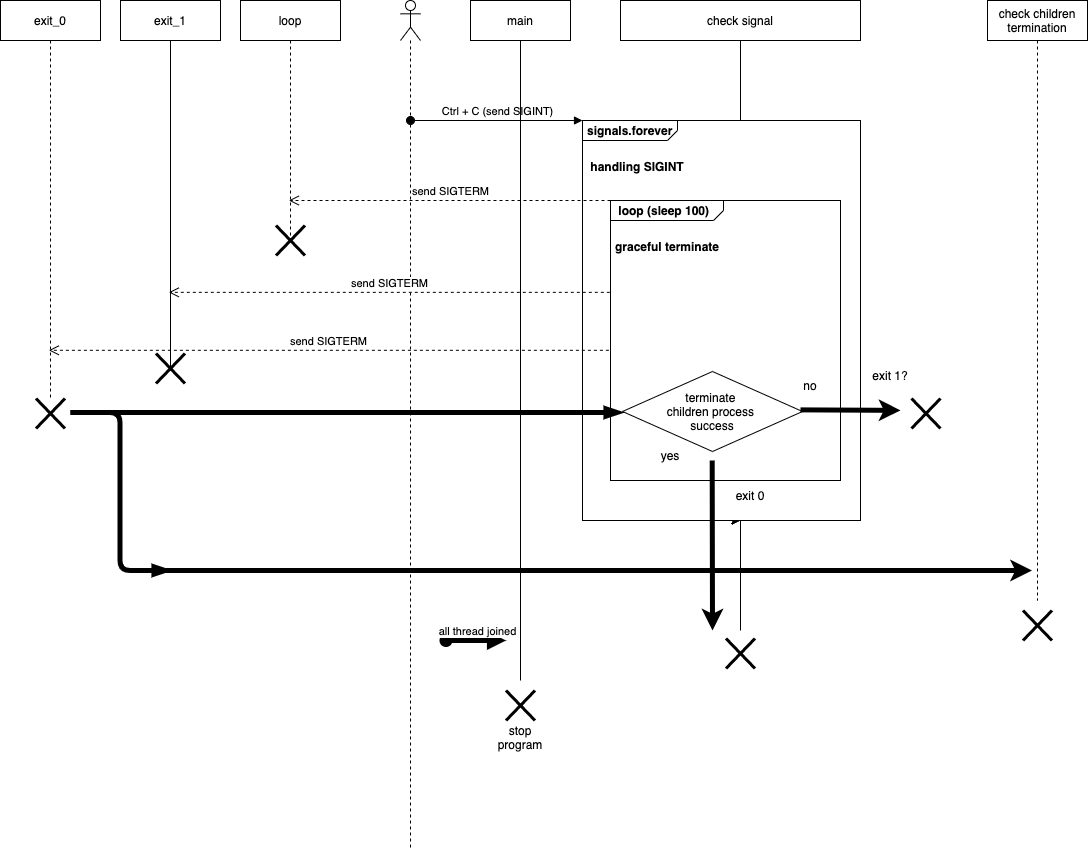

The diagram above was exported from draw.io. Its source (the exported page's mxGraphModel, read from the mxfile embedded in the PNG):
<mxGraphModel dx="1096" dy="1256" grid="1" gridSize="10" guides="1" tooltips="1" connect="1" arrows="1" fold="1" page="1" pageScale="1" pageWidth="827" pageHeight="1169" math="0" shadow="0">
  <root>
    <mxCell id="0" />
    <mxCell id="1" parent="0" />
    <mxCell id="2" value="exit_0" style="shape=umlLifeline;perimeter=lifelinePerimeter;whiteSpace=wrap;html=1;container=1;collapsible=0;recursiveResize=0;outlineConnect=0;" parent="1" vertex="1">
      <mxGeometry x="40" y="40" width="100" height="400" as="geometry" />
    </mxCell>
    <mxCell id="3" value="exit_1" style="shape=umlLifeline;perimeter=lifelinePerimeter;whiteSpace=wrap;html=1;container=1;collapsible=0;recursiveResize=0;outlineConnect=0;lifelineDashed=0;" parent="1" vertex="1">
      <mxGeometry x="160" y="40" width="100" height="370" as="geometry" />
    </mxCell>
    <mxCell id="38" value="" style="shape=umlDestroy;whiteSpace=wrap;html=1;strokeWidth=3;fillColor=default;" parent="3" vertex="1">
      <mxGeometry x="35.5" y="353" width="29" height="30" as="geometry" />
    </mxCell>
    <mxCell id="4" value="loop" style="shape=umlLifeline;perimeter=lifelinePerimeter;whiteSpace=wrap;html=1;container=1;collapsible=0;recursiveResize=0;outlineConnect=0;" parent="1" vertex="1">
      <mxGeometry x="280" y="40" width="100" height="240" as="geometry" />
    </mxCell>
    <mxCell id="39" value="" style="shape=umlDestroy;whiteSpace=wrap;html=1;strokeWidth=3;fillColor=default;" parent="4" vertex="1">
      <mxGeometry x="35.5" y="225" width="29" height="30" as="geometry" />
    </mxCell>
    <mxCell id="5" value="check signal" style="shape=umlLifeline;perimeter=lifelinePerimeter;whiteSpace=wrap;html=1;container=1;collapsible=0;recursiveResize=0;outlineConnect=0;lifelineDashed=0;" parent="1" vertex="1">
      <mxGeometry x="660" y="40" width="240" height="630" as="geometry" />
    </mxCell>
    <mxCell id="12" style="edgeStyle=none;html=1;exitX=0.5;exitY=1;exitDx=0;exitDy=0;exitPerimeter=0;" parent="5" source="9" target="5" edge="1">
      <mxGeometry relative="1" as="geometry" />
    </mxCell>
    <mxCell id="18" style="edgeStyle=none;html=1;exitX=0.5;exitY=1;exitDx=0;exitDy=0;exitPerimeter=0;" parent="5" source="9" target="5" edge="1">
      <mxGeometry relative="1" as="geometry" />
    </mxCell>
    <mxCell id="19" style="edgeStyle=none;html=1;exitX=0.5;exitY=1;exitDx=0;exitDy=0;exitPerimeter=0;" parent="5" source="9" target="5" edge="1">
      <mxGeometry relative="1" as="geometry" />
    </mxCell>
    <mxCell id="9" value="&lt;p style=&quot;margin: 0px ; margin-top: 4px ; margin-left: 5px ; text-align: left&quot;&gt;&lt;b&gt;signals.forever&lt;/b&gt;&lt;/p&gt;&lt;p style=&quot;margin: 0px ; margin-top: 4px ; margin-left: 5px ; text-align: left&quot;&gt;&lt;br&gt;&lt;/p&gt;&lt;p style=&quot;margin: 0px ; margin-top: 4px ; margin-left: 5px ; text-align: left&quot;&gt;&lt;b&gt;&amp;nbsp;handling SIGINT&lt;/b&gt;&lt;/p&gt;&lt;p style=&quot;margin: 0px ; margin-top: 4px ; margin-left: 5px ; text-align: left&quot;&gt;&lt;b&gt;&lt;br&gt;&lt;/b&gt;&lt;/p&gt;&lt;p style=&quot;margin: 0px ; margin-top: 4px ; margin-left: 5px ; text-align: left&quot;&gt;&lt;b&gt;&lt;br&gt;&lt;/b&gt;&lt;/p&gt;&lt;p style=&quot;margin: 0px ; margin-top: 4px ; margin-left: 5px ; text-align: left&quot;&gt;&lt;b&gt;&lt;br&gt;&lt;/b&gt;&lt;/p&gt;&lt;p style=&quot;margin: 0px ; margin-top: 4px ; margin-left: 5px ; text-align: left&quot;&gt;&lt;br&gt;&lt;/p&gt;&lt;p style=&quot;margin: 0px ; margin-top: 4px ; margin-left: 5px ; text-align: left&quot;&gt;&lt;br&gt;&lt;/p&gt;&lt;p style=&quot;margin: 0px ; margin-top: 4px ; margin-left: 5px ; text-align: left&quot;&gt;&lt;br&gt;&lt;/p&gt;&lt;p style=&quot;margin: 0px ; margin-top: 4px ; margin-left: 5px ; text-align: left&quot;&gt;&lt;br&gt;&lt;/p&gt;&lt;p style=&quot;margin: 0px ; margin-top: 4px ; margin-left: 5px ; text-align: left&quot;&gt;&lt;br&gt;&lt;/p&gt;" style="html=1;shape=mxgraph.sysml.package;overflow=fill;labelX=95;align=left;spacingLeft=5;verticalAlign=top;spacingTop=-3;fillColor=default;" parent="5" vertex="1">
      <mxGeometry x="-38" y="120" width="278" height="400" as="geometry" />
    </mxCell>
    <mxCell id="21" value="&lt;p style=&quot;margin: 0px ; margin-top: 4px ; margin-left: 5px ; text-align: left&quot;&gt;&lt;b&gt;&amp;nbsp;loop (sleep 100)&lt;/b&gt;&lt;/p&gt;&lt;p style=&quot;margin: 0px ; margin-top: 4px ; margin-left: 5px ; text-align: left&quot;&gt;&lt;b&gt;&lt;br&gt;&lt;/b&gt;&lt;/p&gt;&lt;p style=&quot;margin: 0px ; margin-top: 4px ; margin-left: 5px ; text-align: left&quot;&gt;&lt;b&gt;graceful terminate&lt;/b&gt;&lt;/p&gt;" style="html=1;shape=mxgraph.sysml.package;overflow=fill;labelX=113;align=left;spacingLeft=5;verticalAlign=top;spacingTop=-3;" parent="5" vertex="1">
      <mxGeometry x="-10" y="200" width="230" height="280" as="geometry" />
    </mxCell>
    <mxCell id="23" value="terminate &lt;br&gt;children process &lt;br&gt;success" style="rhombus;whiteSpace=wrap;html=1;fillColor=default;" parent="5" vertex="1">
      <mxGeometry x="2" y="371" width="180" height="80" as="geometry" />
    </mxCell>
    <mxCell id="29" value="exit 0" style="text;html=1;strokeColor=none;fillColor=none;align=center;verticalAlign=middle;whiteSpace=wrap;rounded=0;" parent="5" vertex="1">
      <mxGeometry x="100" y="480" width="60" height="30" as="geometry" />
    </mxCell>
    <mxCell id="30" value="yes" style="text;html=1;strokeColor=none;fillColor=none;align=center;verticalAlign=middle;whiteSpace=wrap;rounded=0;" parent="5" vertex="1">
      <mxGeometry x="20" y="440" width="60" height="30" as="geometry" />
    </mxCell>
    <mxCell id="32" value="" style="endArrow=classic;html=1;fillColor=default;strokeWidth=5;" parent="5" edge="1">
      <mxGeometry width="50" height="50" relative="1" as="geometry">
        <mxPoint x="180" y="409.37" as="sourcePoint" />
        <mxPoint x="280" y="409.87" as="targetPoint" />
      </mxGeometry>
    </mxCell>
    <mxCell id="34" value="no" style="text;html=1;strokeColor=none;fillColor=none;align=center;verticalAlign=middle;whiteSpace=wrap;rounded=0;" parent="5" vertex="1">
      <mxGeometry x="160" y="370" width="60" height="30" as="geometry" />
    </mxCell>
    <mxCell id="77" value="" style="endArrow=classic;html=1;strokeWidth=5;fillColor=default;" parent="5" edge="1">
      <mxGeometry width="50" height="50" relative="1" as="geometry">
        <mxPoint x="91.69000000000005" y="460" as="sourcePoint" />
        <mxPoint x="92" y="630" as="targetPoint" />
      </mxGeometry>
    </mxCell>
    <mxCell id="10" value="" style="shape=umlLifeline;participant=umlActor;perimeter=lifelinePerimeter;whiteSpace=wrap;html=1;container=1;collapsible=0;recursiveResize=0;verticalAlign=top;spacingTop=36;outlineConnect=0;fillColor=none;" parent="1" vertex="1">
      <mxGeometry x="440" y="40" width="20" height="850" as="geometry" />
    </mxCell>
    <mxCell id="11" value="Ctrl + C (send SIGINT)" style="html=1;verticalAlign=bottom;startArrow=oval;startFill=1;endArrow=block;startSize=8;entryX=0;entryY=0;entryDx=0;entryDy=0;entryPerimeter=0;" parent="1" target="9" edge="1">
      <mxGeometry width="60" relative="1" as="geometry">
        <mxPoint x="450" y="160" as="sourcePoint" />
        <mxPoint x="510" y="160" as="targetPoint" />
      </mxGeometry>
    </mxCell>
    <mxCell id="13" value="send SIGTERM" style="html=1;verticalAlign=bottom;endArrow=open;dashed=1;endSize=8;exitX=0;exitY=0;exitDx=0;exitDy=0;exitPerimeter=0;" parent="1" source="21" target="4" edge="1">
      <mxGeometry relative="1" as="geometry">
        <mxPoint x="620" y="240" as="sourcePoint" />
        <mxPoint x="540" y="240" as="targetPoint" />
      </mxGeometry>
    </mxCell>
    <mxCell id="14" value="send SIGTERM" style="html=1;verticalAlign=bottom;endArrow=open;dashed=1;endSize=8;exitX=-0.003;exitY=0.328;exitDx=0;exitDy=0;exitPerimeter=0;" parent="1" source="21" target="3" edge="1">
      <mxGeometry relative="1" as="geometry">
        <mxPoint x="622" y="279" as="sourcePoint" />
        <mxPoint x="331.5" y="279" as="targetPoint" />
      </mxGeometry>
    </mxCell>
    <mxCell id="15" value="send SIGTERM" style="html=1;verticalAlign=bottom;endArrow=open;dashed=1;endSize=8;exitX=-0.007;exitY=0.535;exitDx=0;exitDy=0;exitPerimeter=0;" parent="1" source="21" target="2" edge="1">
      <mxGeometry relative="1" as="geometry">
        <mxPoint x="623" y="321" as="sourcePoint" />
        <mxPoint x="210.5" y="321" as="targetPoint" />
      </mxGeometry>
    </mxCell>
    <mxCell id="31" value="main" style="shape=umlLifeline;perimeter=lifelinePerimeter;whiteSpace=wrap;html=1;container=1;collapsible=0;recursiveResize=0;outlineConnect=0;lifelineDashed=0;" parent="1" vertex="1">
      <mxGeometry x="510" y="40" width="100" height="680" as="geometry" />
    </mxCell>
    <mxCell id="78" value="all thread joined" style="html=1;verticalAlign=bottom;startArrow=oval;startFill=1;endArrow=block;startSize=8;strokeWidth=5;fillColor=default;" parent="31" edge="1">
      <mxGeometry width="60" relative="1" as="geometry">
        <mxPoint x="-24.5" y="640" as="sourcePoint" />
        <mxPoint x="35.5" y="640" as="targetPoint" />
      </mxGeometry>
    </mxCell>
    <mxCell id="35" value="exit 1?" style="text;html=1;strokeColor=none;fillColor=none;align=center;verticalAlign=middle;whiteSpace=wrap;rounded=0;" parent="1" vertex="1">
      <mxGeometry x="900" y="400" width="60" height="30" as="geometry" />
    </mxCell>
    <mxCell id="36" value="" style="shape=umlDestroy;whiteSpace=wrap;html=1;strokeWidth=3;fillColor=default;" parent="1" vertex="1">
      <mxGeometry x="951" y="438" width="29" height="30" as="geometry" />
    </mxCell>
    <mxCell id="40" value="" style="shape=umlDestroy;whiteSpace=wrap;html=1;strokeWidth=3;fillColor=default;" parent="1" vertex="1">
      <mxGeometry x="545.5" y="730" width="29" height="30" as="geometry" />
    </mxCell>
    <mxCell id="41" value="stop program" style="text;html=1;strokeColor=none;fillColor=none;align=center;verticalAlign=middle;whiteSpace=wrap;rounded=0;" parent="1" vertex="1">
      <mxGeometry x="530" y="762" width="60" height="30" as="geometry" />
    </mxCell>
    <mxCell id="70" value="check children termination" style="shape=umlLifeline;perimeter=lifelinePerimeter;whiteSpace=wrap;html=1;container=1;collapsible=0;recursiveResize=0;outlineConnect=0;fillColor=default;" parent="1" vertex="1">
      <mxGeometry x="1027" y="40" width="100" height="600" as="geometry" />
    </mxCell>
    <mxCell id="37" value="" style="shape=umlDestroy;whiteSpace=wrap;html=1;strokeWidth=3;fillColor=default;" parent="1" vertex="1">
      <mxGeometry x="75.5" y="438" width="29" height="30" as="geometry" />
    </mxCell>
    <mxCell id="25" value="" style="shape=umlDestroy;whiteSpace=wrap;html=1;strokeWidth=3;fillColor=default;" parent="1" vertex="1">
      <mxGeometry x="765.5" y="678" width="29" height="30" as="geometry" />
    </mxCell>
    <mxCell id="71" value="" style="edgeStyle=elbowEdgeStyle;fontSize=12;html=1;endArrow=blockThin;endFill=1;strokeWidth=5;fillColor=default;entryX=0;entryY=0.5;entryDx=0;entryDy=0;" parent="1" edge="1">
      <mxGeometry width="160" relative="1" as="geometry">
        <mxPoint x="110" y="452" as="sourcePoint" />
        <mxPoint x="662" y="452" as="targetPoint" />
      </mxGeometry>
    </mxCell>
    <mxCell id="72" value="" style="edgeStyle=elbowEdgeStyle;fontSize=12;html=1;endArrow=blockThin;endFill=1;strokeWidth=5;fillColor=default;" parent="1" edge="1">
      <mxGeometry width="160" relative="1" as="geometry">
        <mxPoint x="110" y="452" as="sourcePoint" />
        <mxPoint x="210" y="610" as="targetPoint" />
      </mxGeometry>
    </mxCell>
    <mxCell id="75" value="" style="endArrow=classic;html=1;strokeWidth=5;fillColor=default;" parent="1" edge="1">
      <mxGeometry width="50" height="50" relative="1" as="geometry">
        <mxPoint x="205" y="610" as="sourcePoint" />
        <mxPoint x="1071.5" y="610" as="targetPoint" />
      </mxGeometry>
    </mxCell>
    <mxCell id="76" value="" style="shape=umlDestroy;whiteSpace=wrap;html=1;strokeWidth=3;fillColor=default;" parent="1" vertex="1">
      <mxGeometry x="1062.5" y="650" width="29" height="30" as="geometry" />
    </mxCell>
  </root>
</mxGraphModel>